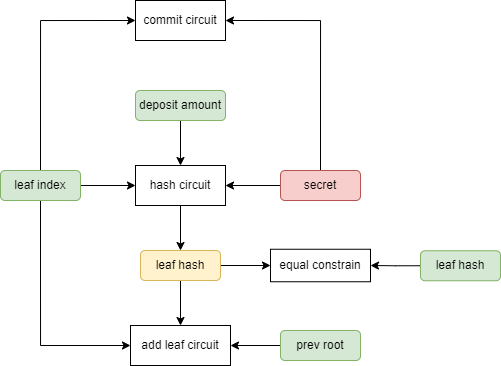

The diagram above was exported from draw.io. Its source (the exported page's mxGraphModel, read from the mxfile embedded in the PNG):
<mxGraphModel dx="981" dy="591" grid="1" gridSize="10" guides="1" tooltips="1" connect="1" arrows="1" fold="1" page="1" pageScale="1" pageWidth="827" pageHeight="1169" math="0" shadow="0">
  <root>
    <mxCell id="0" />
    <mxCell id="1" parent="0" />
    <mxCell id="kM3ciaT22uP03BJBRpU0-2" value="commit circuit" style="rounded=0;whiteSpace=wrap;html=1;" parent="1" vertex="1">
      <mxGeometry x="365" y="630" width="90" height="40" as="geometry" />
    </mxCell>
    <mxCell id="kM3ciaT22uP03BJBRpU0-12" style="edgeStyle=orthogonalEdgeStyle;rounded=0;orthogonalLoop=1;jettySize=auto;html=1;exitX=1;exitY=0.5;exitDx=0;exitDy=0;entryX=0;entryY=0.5;entryDx=0;entryDy=0;fontFamily=Helvetica;" parent="1" source="kM3ciaT22uP03BJBRpU0-10" target="kM3ciaT22uP03BJBRpU0-11" edge="1">
      <mxGeometry relative="1" as="geometry" />
    </mxCell>
    <mxCell id="kM3ciaT22uP03BJBRpU0-36" style="edgeStyle=orthogonalEdgeStyle;rounded=0;orthogonalLoop=1;jettySize=auto;html=1;exitX=0.5;exitY=1;exitDx=0;exitDy=0;entryX=0;entryY=0.5;entryDx=0;entryDy=0;fontFamily=Helvetica;" parent="1" source="kM3ciaT22uP03BJBRpU0-10" target="kM3ciaT22uP03BJBRpU0-19" edge="1">
      <mxGeometry relative="1" as="geometry" />
    </mxCell>
    <mxCell id="IcxLnT940Vd7OXMd6HgG-1" style="edgeStyle=orthogonalEdgeStyle;rounded=0;orthogonalLoop=1;jettySize=auto;html=1;exitX=0.5;exitY=0;exitDx=0;exitDy=0;entryX=0;entryY=0.5;entryDx=0;entryDy=0;" parent="1" source="kM3ciaT22uP03BJBRpU0-10" target="kM3ciaT22uP03BJBRpU0-2" edge="1">
      <mxGeometry relative="1" as="geometry" />
    </mxCell>
    <mxCell id="kM3ciaT22uP03BJBRpU0-10" value="leaf index" style="rounded=1;whiteSpace=wrap;html=1;fontFamily=Helvetica;fillColor=#d5e8d4;strokeColor=#82b366;" parent="1" vertex="1">
      <mxGeometry x="230" y="800" width="80" height="30" as="geometry" />
    </mxCell>
    <mxCell id="kM3ciaT22uP03BJBRpU0-20" style="edgeStyle=orthogonalEdgeStyle;rounded=0;orthogonalLoop=1;jettySize=auto;html=1;exitX=0.5;exitY=1;exitDx=0;exitDy=0;entryX=0.5;entryY=0;entryDx=0;entryDy=0;fontFamily=Helvetica;" parent="1" source="kM3ciaT22uP03BJBRpU0-11" target="kM3ciaT22uP03BJBRpU0-18" edge="1">
      <mxGeometry relative="1" as="geometry" />
    </mxCell>
    <mxCell id="kM3ciaT22uP03BJBRpU0-11" value="hash circuit" style="rounded=0;whiteSpace=wrap;html=1;" parent="1" vertex="1">
      <mxGeometry x="365" y="795" width="90" height="40" as="geometry" />
    </mxCell>
    <mxCell id="kM3ciaT22uP03BJBRpU0-14" style="edgeStyle=orthogonalEdgeStyle;rounded=0;orthogonalLoop=1;jettySize=auto;html=1;exitX=0.5;exitY=1;exitDx=0;exitDy=0;entryX=0.5;entryY=0;entryDx=0;entryDy=0;fontFamily=Helvetica;" parent="1" source="kM3ciaT22uP03BJBRpU0-13" target="kM3ciaT22uP03BJBRpU0-11" edge="1">
      <mxGeometry relative="1" as="geometry" />
    </mxCell>
    <mxCell id="kM3ciaT22uP03BJBRpU0-13" value="deposit amount" style="rounded=1;whiteSpace=wrap;html=1;fontFamily=Helvetica;fillColor=#d5e8d4;strokeColor=#82b366;" parent="1" vertex="1">
      <mxGeometry x="365" y="720" width="90" height="30" as="geometry" />
    </mxCell>
    <mxCell id="kM3ciaT22uP03BJBRpU0-16" style="edgeStyle=orthogonalEdgeStyle;rounded=0;orthogonalLoop=1;jettySize=auto;html=1;exitX=0;exitY=0.5;exitDx=0;exitDy=0;entryX=1;entryY=0.5;entryDx=0;entryDy=0;fontFamily=Helvetica;" parent="1" source="kM3ciaT22uP03BJBRpU0-15" target="kM3ciaT22uP03BJBRpU0-11" edge="1">
      <mxGeometry relative="1" as="geometry" />
    </mxCell>
    <mxCell id="IcxLnT940Vd7OXMd6HgG-2" style="edgeStyle=orthogonalEdgeStyle;rounded=0;orthogonalLoop=1;jettySize=auto;html=1;exitX=0.5;exitY=0;exitDx=0;exitDy=0;entryX=1;entryY=0.5;entryDx=0;entryDy=0;" parent="1" source="kM3ciaT22uP03BJBRpU0-15" target="kM3ciaT22uP03BJBRpU0-2" edge="1">
      <mxGeometry relative="1" as="geometry" />
    </mxCell>
    <mxCell id="kM3ciaT22uP03BJBRpU0-15" value="secret" style="rounded=1;whiteSpace=wrap;html=1;fontFamily=Helvetica;fillColor=#f8cecc;strokeColor=#b85450;" parent="1" vertex="1">
      <mxGeometry x="510" y="800" width="80" height="30" as="geometry" />
    </mxCell>
    <mxCell id="kM3ciaT22uP03BJBRpU0-21" style="edgeStyle=orthogonalEdgeStyle;rounded=0;orthogonalLoop=1;jettySize=auto;html=1;exitX=0.5;exitY=1;exitDx=0;exitDy=0;fontFamily=Helvetica;" parent="1" source="kM3ciaT22uP03BJBRpU0-18" target="kM3ciaT22uP03BJBRpU0-19" edge="1">
      <mxGeometry relative="1" as="geometry" />
    </mxCell>
    <mxCell id="kM3ciaT22uP03BJBRpU0-23" style="edgeStyle=orthogonalEdgeStyle;rounded=0;orthogonalLoop=1;jettySize=auto;html=1;exitX=1;exitY=0.5;exitDx=0;exitDy=0;entryX=0;entryY=0.5;entryDx=0;entryDy=0;fontFamily=Helvetica;" parent="1" source="kM3ciaT22uP03BJBRpU0-18" target="kM3ciaT22uP03BJBRpU0-22" edge="1">
      <mxGeometry relative="1" as="geometry" />
    </mxCell>
    <mxCell id="kM3ciaT22uP03BJBRpU0-18" value="leaf hash" style="rounded=1;whiteSpace=wrap;html=1;fontFamily=Helvetica;fillColor=#fff2cc;strokeColor=#d6b656;" parent="1" vertex="1">
      <mxGeometry x="370" y="880" width="80" height="30" as="geometry" />
    </mxCell>
    <mxCell id="kM3ciaT22uP03BJBRpU0-19" value="add leaf circuit" style="rounded=0;whiteSpace=wrap;html=1;" parent="1" vertex="1">
      <mxGeometry x="360" y="955" width="100" height="40" as="geometry" />
    </mxCell>
    <mxCell id="kM3ciaT22uP03BJBRpU0-22" value="equal constrain" style="rounded=0;whiteSpace=wrap;html=1;" parent="1" vertex="1">
      <mxGeometry x="500" y="878.75" width="100" height="32.5" as="geometry" />
    </mxCell>
    <mxCell id="kM3ciaT22uP03BJBRpU0-25" style="edgeStyle=orthogonalEdgeStyle;rounded=0;orthogonalLoop=1;jettySize=auto;html=1;exitX=0;exitY=0.5;exitDx=0;exitDy=0;entryX=1;entryY=0.5;entryDx=0;entryDy=0;fontFamily=Helvetica;" parent="1" source="kM3ciaT22uP03BJBRpU0-24" target="kM3ciaT22uP03BJBRpU0-22" edge="1">
      <mxGeometry relative="1" as="geometry" />
    </mxCell>
    <mxCell id="kM3ciaT22uP03BJBRpU0-24" value="leaf hash" style="rounded=1;whiteSpace=wrap;html=1;fontFamily=Helvetica;fillColor=#d5e8d4;strokeColor=#82b366;" parent="1" vertex="1">
      <mxGeometry x="650" y="880.25" width="80" height="30" as="geometry" />
    </mxCell>
    <mxCell id="kM3ciaT22uP03BJBRpU0-31" style="edgeStyle=orthogonalEdgeStyle;rounded=0;orthogonalLoop=1;jettySize=auto;html=1;exitX=0;exitY=0.5;exitDx=0;exitDy=0;fontFamily=Helvetica;" parent="1" source="kM3ciaT22uP03BJBRpU0-26" target="kM3ciaT22uP03BJBRpU0-19" edge="1">
      <mxGeometry relative="1" as="geometry" />
    </mxCell>
    <mxCell id="kM3ciaT22uP03BJBRpU0-26" value="prev root" style="rounded=1;whiteSpace=wrap;html=1;fontFamily=Helvetica;fillColor=#d5e8d4;strokeColor=#82b366;" parent="1" vertex="1">
      <mxGeometry x="510" y="960" width="80" height="30" as="geometry" />
    </mxCell>
  </root>
</mxGraphModel>